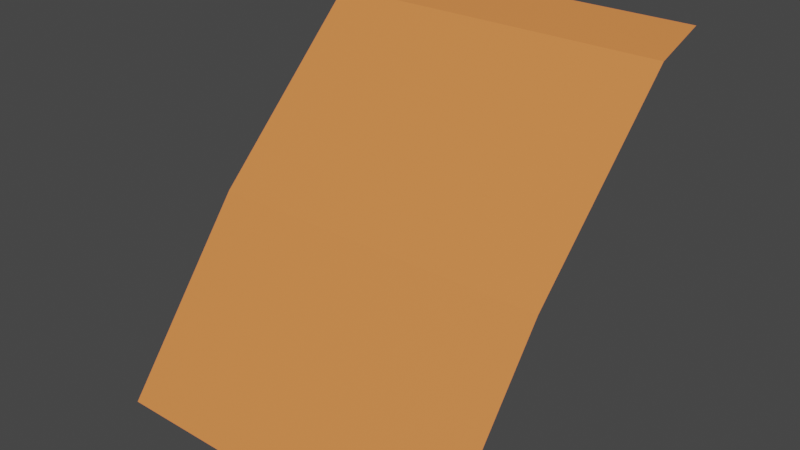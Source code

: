 # Source: ladera.blend  (saved by Blender 2.91.10; exported with 4.5.12 LTS)
import bpy
from mathutils import Matrix  # noqa: F401  (used for matrix-valued properties, if any)

bpy.ops.wm.read_factory_settings(use_empty=True)
scene = bpy.context.scene
scene.name = 'Scene'

# ---- collections
col_collection = bpy.data.collections.new('Collection'); scene.collection.children.link(col_collection)

# ---- materials (node trees are filled in below, after node groups)
mat_material = bpy.data.materials.new('Material')
mat_material.alpha_threshold = 0.0
mat_material.use_transparent_shadow = False
mat_material.line_color = (0.0, 0.0, 0.0, 1.0)

# ---- material node trees
mat_material.use_nodes = True; mat_material.node_tree.nodes.clear()
_N = mat_material.node_tree.nodes; _L = mat_material.node_tree.links
n0 = _N.new('ShaderNodeOutputMaterial'); n0.name = 'Material Output'; n0.location = (300, 300)
n1 = _N.new('ShaderNodeBsdfPrincipled'); n1.name = 'Principled BSDF'; n1.location = (10, 300)
n1.distribution = 'GGX'
n1.subsurface_method = 'BURLEY'
n1.inputs[0].default_value = (0.8, 0.2429, 0.06632, 1.0)
n1.inputs[2].default_value = 0.4
n1.inputs[3].default_value = 1.45
n1.inputs[27].default_value = (0.0, 0.0, 0.0, 1.0)
n1.inputs[28].default_value = 1.0
_L.new(n1.outputs[0], n0.inputs[0])
n0.is_active_output = True

# ---- world
world_world = bpy.data.worlds.new('World'); scene.world = world_world
world_world.use_nodes = True; world_world.node_tree.nodes.clear()
_N = world_world.node_tree.nodes; _L = world_world.node_tree.links
n0 = _N.new('ShaderNodeOutputWorld'); n0.name = 'World Output'; n0.location = (300, 300)
n1 = _N.new('ShaderNodeBackground'); n1.name = 'Background'; n1.location = (10, 300)
n1.inputs[0].default_value = (0.05088, 0.05088, 0.05088, 1.0)
_L.new(n1.outputs[0], n0.inputs[0])
n0.is_active_output = True
world_world.color = (0.05088, 0.05088, 0.05088)
world_world.use_sun_shadow = False
world_world.sun_shadow_jitter_overblur = 0.0

# ---- meshes
me_cube = bpy.data.meshes.new('Cube')
me_cube.from_pydata([(0.5, 0.5, 0.8), (0.5, 0.35, 0.75), (0.5, -0.5, -0.2), (-0.5, 0.35, 0.75), (-0.5, -0.5, -0.2), (-0.5, 0.5, 0.8), (0.5, -0.125, 0.29), (-0.5, -0.125, 0.29)], [], [(5, 3, 1), (6, 1, 3), (2, 6, 7), (7, 4, 2), (3, 7, 6), (1, 0, 5)])
_uv = me_cube.uv_layers.new(name='UVMap')
_uv.uv.foreach_set('vector', [0.0, 1.0, 1.043e-07, 0.893, 1.0, 0.893, 1.0, 0.4327, 1.0, 0.893, 1.043e-07, 0.893, 1.0, 0.0, 1.0, 0.4327, -4.47e-08, 0.4327, -4.47e-08, 0.4327, -1.043e-07, 0.0, 1.0, 0.0, 1.043e-07, 0.893, -4.47e-08, 0.4327, 1.0, 0.4327, 1.0, 0.893, 1.0, 1.0, 0.0, 1.0])
me_cube.materials.append(mat_material)
me_cube.use_remesh_preserve_volume = False
me_cube.use_remesh_preserve_attributes = False
me_cube.use_mirror_vertex_groups = False
me_cube.update()

# ---- objects
ob_cube = bpy.data.objects.new('Cube', me_cube)

# ---- transforms, parenting, visibility, modifiers, constraints
ob_cube.location = (0.0, 0.0, 0.0)
ob_cube.lock_rotations_4d = False
ob_cube.empty_display_type = 'ARROWS'
ob_cube.lineart.crease_threshold = 0.0

# ---- collection membership
col_collection.objects.link(ob_cube)

# ---- scene / render settings (as saved in the file)
scene.frame_start = 1; scene.frame_end = 250; scene.frame_set(1)
scene.render.engine = 'BLENDER_EEVEE_NEXT'
scene.cycles.use_denoising = False
scene.cycles.samples = 128
scene.cycles.sampling_pattern = 'TABULATED_SOBOL'
scene.cycles.use_adaptive_sampling = False
scene.cycles.use_light_tree = False
scene.view_settings.view_transform = 'Filmic'
bpy.context.view_layer.update()

# ---- added for rendering (the .blend has no active camera and no usable light): camera, sun
cam_auto = bpy.data.cameras.new('AutoCamera')
cam_auto.lens = 50.0
cam_auto.sensor_width = 36.0
cam_auto.clip_end = 1000.0
ob_auto_camera = bpy.data.objects.new('AutoCamera', cam_auto)
scene.collection.objects.link(ob_auto_camera)
ob_auto_camera.location = (1.60254, -1.92304, 1.58203)
ob_auto_camera.rotation_euler = (1.09748, -7.21219e-08, 0.694738)
scene.camera = ob_auto_camera
light_auto_sun = bpy.data.lights.new('AutoSun', 'SUN')
light_auto_sun.energy = 3.0
light_auto_sun.angle = 0.0523599
ob_auto_sun = bpy.data.objects.new('AutoSun', light_auto_sun)
scene.collection.objects.link(ob_auto_sun)
ob_auto_sun.rotation_euler = (0.872665, 0.174533, 0.523599)
bpy.context.view_layer.update()
